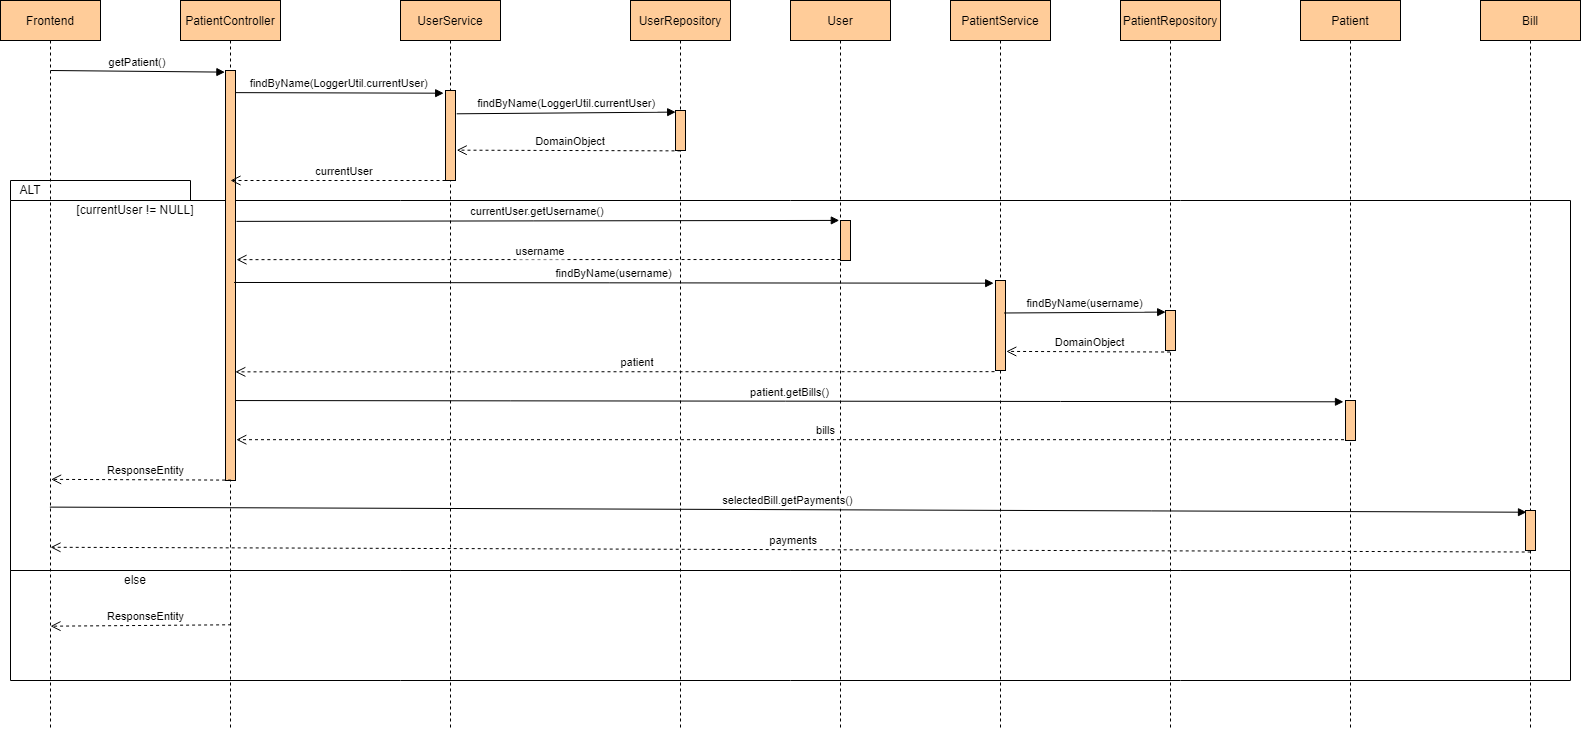

The diagram above was exported from draw.io. Its source (the exported page's mxGraphModel, read from the mxfile embedded in the PNG):
<mxGraphModel dx="2046" dy="881" grid="1" gridSize="10" guides="1" tooltips="1" connect="1" arrows="1" fold="1" page="1" pageScale="1" pageWidth="850" pageHeight="1100" math="0" shadow="0">
  <root>
    <mxCell id="0" />
    <object label="BackgroundBG" id="SzTFdwCCDF94zJehRtED-51">
      <mxCell parent="0" />
    </object>
    <mxCell id="SzTFdwCCDF94zJehRtED-50" value="" style="shape=folder;fontStyle=1;spacingTop=10;tabWidth=180;tabHeight=20;tabPosition=left;html=1;fillColor=none;" vertex="1" parent="SzTFdwCCDF94zJehRtED-51">
      <mxGeometry x="90" y="250" width="1560" height="390" as="geometry" />
    </mxCell>
    <mxCell id="SzTFdwCCDF94zJehRtED-55" value="" style="swimlane;startSize=0;fillColor=none;" vertex="1" parent="SzTFdwCCDF94zJehRtED-51">
      <mxGeometry x="90" y="640" width="1560" height="110" as="geometry" />
    </mxCell>
    <mxCell id="SzTFdwCCDF94zJehRtED-56" value="ResponseEntity" style="verticalAlign=bottom;endArrow=open;dashed=1;endSize=8;exitX=0.506;exitY=0.657;shadow=0;strokeWidth=1;exitDx=0;exitDy=0;exitPerimeter=0;" edge="1" parent="SzTFdwCCDF94zJehRtED-55">
      <mxGeometry x="-0.0588" relative="1" as="geometry">
        <mxPoint x="40" y="55.690000000000055" as="targetPoint" />
        <mxPoint x="220.5999999999999" y="54.30000000000018" as="sourcePoint" />
        <mxPoint as="offset" />
      </mxGeometry>
    </mxCell>
    <mxCell id="SzTFdwCCDF94zJehRtED-58" value="else" style="text;html=1;strokeColor=none;fillColor=none;align=center;verticalAlign=middle;whiteSpace=wrap;rounded=0;" vertex="1" parent="SzTFdwCCDF94zJehRtED-55">
      <mxGeometry x="50" width="150" height="20" as="geometry" />
    </mxCell>
    <mxCell id="SzTFdwCCDF94zJehRtED-57" value="[currentUser != NULL]" style="text;html=1;strokeColor=none;fillColor=none;align=center;verticalAlign=middle;whiteSpace=wrap;rounded=0;" vertex="1" parent="SzTFdwCCDF94zJehRtED-51">
      <mxGeometry x="140" y="270" width="150" height="20" as="geometry" />
    </mxCell>
    <mxCell id="1" parent="0" />
    <mxCell id="SzTFdwCCDF94zJehRtED-4" value="PatientController" style="shape=umlLifeline;perimeter=lifelinePerimeter;container=1;collapsible=0;recursiveResize=0;rounded=0;shadow=0;strokeWidth=1;fillColor=#FFCC99;" vertex="1" parent="1">
      <mxGeometry x="260" y="70" width="100" height="730" as="geometry" />
    </mxCell>
    <mxCell id="SzTFdwCCDF94zJehRtED-5" value="" style="points=[];perimeter=orthogonalPerimeter;rounded=0;shadow=0;strokeWidth=1;fillColor=#FFCC99;" vertex="1" parent="SzTFdwCCDF94zJehRtED-4">
      <mxGeometry x="45" y="70" width="10" height="410" as="geometry" />
    </mxCell>
    <mxCell id="SzTFdwCCDF94zJehRtED-7" value="Frontend" style="shape=umlLifeline;perimeter=lifelinePerimeter;container=1;collapsible=0;recursiveResize=0;rounded=0;shadow=0;strokeWidth=1;fillColor=#FFCC99;" vertex="1" parent="1">
      <mxGeometry x="80" y="70" width="100" height="730" as="geometry" />
    </mxCell>
    <mxCell id="SzTFdwCCDF94zJehRtED-8" value="getPatient()" style="verticalAlign=bottom;endArrow=block;shadow=0;strokeWidth=1;entryX=-0.06;entryY=0.004;entryDx=0;entryDy=0;entryPerimeter=0;" edge="1" parent="SzTFdwCCDF94zJehRtED-7" target="SzTFdwCCDF94zJehRtED-5">
      <mxGeometry relative="1" as="geometry">
        <mxPoint x="50" y="70" as="sourcePoint" />
        <mxPoint x="230" y="70" as="targetPoint" />
      </mxGeometry>
    </mxCell>
    <mxCell id="SzTFdwCCDF94zJehRtED-9" value="UserService" style="shape=umlLifeline;perimeter=lifelinePerimeter;container=1;collapsible=0;recursiveResize=0;rounded=0;shadow=0;strokeWidth=1;fillColor=#FFCC99;" vertex="1" parent="1">
      <mxGeometry x="480" y="70" width="100" height="730" as="geometry" />
    </mxCell>
    <mxCell id="SzTFdwCCDF94zJehRtED-10" value="" style="points=[];perimeter=orthogonalPerimeter;rounded=0;shadow=0;strokeWidth=1;fillColor=#FFCC99;" vertex="1" parent="SzTFdwCCDF94zJehRtED-9">
      <mxGeometry x="45" y="90" width="10" height="90" as="geometry" />
    </mxCell>
    <mxCell id="SzTFdwCCDF94zJehRtED-11" value="currentUser" style="verticalAlign=bottom;endArrow=open;dashed=1;endSize=8;exitX=-0.1;exitY=1.013;shadow=0;strokeWidth=1;exitDx=0;exitDy=0;exitPerimeter=0;" edge="1" parent="SzTFdwCCDF94zJehRtED-9">
      <mxGeometry x="-0.0588" relative="1" as="geometry">
        <mxPoint x="-170" y="180" as="targetPoint" />
        <mxPoint x="45" y="180" as="sourcePoint" />
        <mxPoint as="offset" />
      </mxGeometry>
    </mxCell>
    <mxCell id="SzTFdwCCDF94zJehRtED-12" value="findByName(LoggerUtil.currentUser)" style="verticalAlign=bottom;endArrow=block;shadow=0;strokeWidth=1;entryX=-0.18;entryY=0.03;entryDx=0;entryDy=0;entryPerimeter=0;exitX=0.98;exitY=0.054;exitDx=0;exitDy=0;exitPerimeter=0;" edge="1" parent="1" source="SzTFdwCCDF94zJehRtED-5" target="SzTFdwCCDF94zJehRtED-10">
      <mxGeometry relative="1" as="geometry">
        <mxPoint x="310" y="160" as="sourcePoint" />
        <mxPoint x="495" y="230" as="targetPoint" />
      </mxGeometry>
    </mxCell>
    <mxCell id="SzTFdwCCDF94zJehRtED-13" value="UserRepository" style="shape=umlLifeline;perimeter=lifelinePerimeter;container=1;collapsible=0;recursiveResize=0;rounded=0;shadow=0;strokeWidth=1;fillColor=#FFCC99;" vertex="1" parent="1">
      <mxGeometry x="710" y="70" width="100" height="730" as="geometry" />
    </mxCell>
    <mxCell id="SzTFdwCCDF94zJehRtED-14" value="" style="points=[];perimeter=orthogonalPerimeter;rounded=0;shadow=0;strokeWidth=1;fillColor=#FFCC99;" vertex="1" parent="SzTFdwCCDF94zJehRtED-13">
      <mxGeometry x="45" y="110" width="10" height="40" as="geometry" />
    </mxCell>
    <mxCell id="SzTFdwCCDF94zJehRtED-46" value="bills" style="verticalAlign=bottom;endArrow=open;dashed=1;endSize=8;shadow=0;strokeWidth=1;startArrow=none;entryX=0.98;entryY=0.735;entryDx=0;entryDy=0;entryPerimeter=0;" edge="1" parent="SzTFdwCCDF94zJehRtED-13" source="SzTFdwCCDF94zJehRtED-20">
      <mxGeometry x="-0.0588" relative="1" as="geometry">
        <mxPoint x="-394.1999999999998" y="439.1799999999999" as="targetPoint" />
        <mxPoint x="365" y="439.00000000000006" as="sourcePoint" />
        <mxPoint as="offset" />
      </mxGeometry>
    </mxCell>
    <mxCell id="SzTFdwCCDF94zJehRtED-16" value="findByName(LoggerUtil.currentUser)" style="verticalAlign=bottom;endArrow=block;shadow=0;strokeWidth=1;entryX=0.02;entryY=0.04;entryDx=0;entryDy=0;entryPerimeter=0;exitX=1.12;exitY=0.259;exitDx=0;exitDy=0;exitPerimeter=0;" edge="1" parent="1" source="SzTFdwCCDF94zJehRtED-10" target="SzTFdwCCDF94zJehRtED-14">
      <mxGeometry relative="1" as="geometry">
        <mxPoint x="496.4" y="250" as="sourcePoint" />
        <mxPoint x="670" y="250" as="targetPoint" />
      </mxGeometry>
    </mxCell>
    <mxCell id="SzTFdwCCDF94zJehRtED-17" value="DomainObject" style="verticalAlign=bottom;endArrow=open;dashed=1;endSize=8;exitX=0.5;exitY=0.206;shadow=0;strokeWidth=1;exitDx=0;exitDy=0;exitPerimeter=0;entryX=0.562;entryY=0.205;entryDx=0;entryDy=0;entryPerimeter=0;" edge="1" parent="1" target="SzTFdwCCDF94zJehRtED-9" source="SzTFdwCCDF94zJehRtED-13">
      <mxGeometry x="-0.0213" relative="1" as="geometry">
        <mxPoint x="490" y="220" as="targetPoint" />
        <mxPoint x="664.5" y="220" as="sourcePoint" />
        <mxPoint as="offset" />
      </mxGeometry>
    </mxCell>
    <mxCell id="SzTFdwCCDF94zJehRtED-18" value="ALT" style="text;html=1;strokeColor=none;fillColor=none;align=center;verticalAlign=middle;whiteSpace=wrap;rounded=0;" vertex="1" parent="1">
      <mxGeometry x="90" y="250" width="40" height="20" as="geometry" />
    </mxCell>
    <mxCell id="SzTFdwCCDF94zJehRtED-20" value="Patient" style="shape=umlLifeline;perimeter=lifelinePerimeter;container=1;collapsible=0;recursiveResize=0;rounded=0;shadow=0;strokeWidth=1;fillColor=#FFCC99;" vertex="1" parent="1">
      <mxGeometry x="1380" y="70" width="100" height="730" as="geometry" />
    </mxCell>
    <mxCell id="SzTFdwCCDF94zJehRtED-21" value="" style="points=[];perimeter=orthogonalPerimeter;rounded=0;shadow=0;strokeWidth=1;fillColor=#FFCC99;" vertex="1" parent="SzTFdwCCDF94zJehRtED-20">
      <mxGeometry x="45" y="400" width="10" height="40" as="geometry" />
    </mxCell>
    <mxCell id="SzTFdwCCDF94zJehRtED-24" value="Bill" style="shape=umlLifeline;perimeter=lifelinePerimeter;container=1;collapsible=0;recursiveResize=0;rounded=0;shadow=0;strokeWidth=1;fillColor=#FFCC99;" vertex="1" parent="1">
      <mxGeometry x="1560" y="70" width="100" height="730" as="geometry" />
    </mxCell>
    <mxCell id="SzTFdwCCDF94zJehRtED-25" value="" style="points=[];perimeter=orthogonalPerimeter;rounded=0;shadow=0;strokeWidth=1;fillColor=#FFCC99;" vertex="1" parent="SzTFdwCCDF94zJehRtED-24">
      <mxGeometry x="45" y="510" width="10" height="40" as="geometry" />
    </mxCell>
    <mxCell id="SzTFdwCCDF94zJehRtED-29" value="PatientService" style="shape=umlLifeline;perimeter=lifelinePerimeter;container=1;collapsible=0;recursiveResize=0;rounded=0;shadow=0;strokeWidth=1;fillColor=#FFCC99;" vertex="1" parent="1">
      <mxGeometry x="1030" y="70" width="100" height="730" as="geometry" />
    </mxCell>
    <mxCell id="SzTFdwCCDF94zJehRtED-30" value="" style="points=[];perimeter=orthogonalPerimeter;rounded=0;shadow=0;strokeWidth=1;fillColor=#FFCC99;" vertex="1" parent="SzTFdwCCDF94zJehRtED-29">
      <mxGeometry x="45" y="280" width="10" height="90" as="geometry" />
    </mxCell>
    <mxCell id="SzTFdwCCDF94zJehRtED-32" value="findByName(username)" style="verticalAlign=bottom;endArrow=block;shadow=0;strokeWidth=1;entryX=-0.18;entryY=0.03;entryDx=0;entryDy=0;entryPerimeter=0;exitX=0.86;exitY=0.517;exitDx=0;exitDy=0;exitPerimeter=0;" edge="1" target="SzTFdwCCDF94zJehRtED-30" parent="1" source="SzTFdwCCDF94zJehRtED-5">
      <mxGeometry relative="1" as="geometry">
        <mxPoint x="820" y="163" as="sourcePoint" />
        <mxPoint x="865" y="230" as="targetPoint" />
      </mxGeometry>
    </mxCell>
    <mxCell id="SzTFdwCCDF94zJehRtED-33" value="PatientRepository" style="shape=umlLifeline;perimeter=lifelinePerimeter;container=1;collapsible=0;recursiveResize=0;rounded=0;shadow=0;strokeWidth=1;fillColor=#FFCC99;" vertex="1" parent="1">
      <mxGeometry x="1200" y="70" width="100" height="730" as="geometry" />
    </mxCell>
    <mxCell id="SzTFdwCCDF94zJehRtED-34" value="" style="points=[];perimeter=orthogonalPerimeter;rounded=0;shadow=0;strokeWidth=1;fillColor=#FFCC99;" vertex="1" parent="SzTFdwCCDF94zJehRtED-33">
      <mxGeometry x="45" y="310" width="10" height="40" as="geometry" />
    </mxCell>
    <mxCell id="SzTFdwCCDF94zJehRtED-35" value="findByName(username)" style="verticalAlign=bottom;endArrow=block;shadow=0;strokeWidth=1;entryX=0.02;entryY=0.04;entryDx=0;entryDy=0;entryPerimeter=0;exitX=0.86;exitY=0.361;exitDx=0;exitDy=0;exitPerimeter=0;" edge="1" source="SzTFdwCCDF94zJehRtED-30" target="SzTFdwCCDF94zJehRtED-34" parent="1">
      <mxGeometry relative="1" as="geometry">
        <mxPoint x="866.4" y="250" as="sourcePoint" />
        <mxPoint x="1040" y="250" as="targetPoint" />
      </mxGeometry>
    </mxCell>
    <mxCell id="SzTFdwCCDF94zJehRtED-36" value="DomainObject" style="verticalAlign=bottom;endArrow=open;dashed=1;endSize=8;exitX=0.46;exitY=1.038;shadow=0;strokeWidth=1;exitDx=0;exitDy=0;exitPerimeter=0;entryX=1.08;entryY=0.788;entryDx=0;entryDy=0;entryPerimeter=0;" edge="1" source="SzTFdwCCDF94zJehRtED-34" target="SzTFdwCCDF94zJehRtED-30" parent="1">
      <mxGeometry x="-0.0213" relative="1" as="geometry">
        <mxPoint x="860" y="220" as="targetPoint" />
        <mxPoint x="1034.5" y="220" as="sourcePoint" />
        <mxPoint as="offset" />
      </mxGeometry>
    </mxCell>
    <mxCell id="SzTFdwCCDF94zJehRtED-31" value="patient" style="verticalAlign=bottom;endArrow=open;dashed=1;endSize=8;exitX=-0.1;exitY=1.013;shadow=0;strokeWidth=1;exitDx=0;exitDy=0;exitPerimeter=0;startArrow=none;entryX=0.98;entryY=0.735;entryDx=0;entryDy=0;entryPerimeter=0;" edge="1" parent="1" source="SzTFdwCCDF94zJehRtED-30" target="SzTFdwCCDF94zJehRtED-5">
      <mxGeometry x="-0.0588" relative="1" as="geometry">
        <mxPoint x="875.7" y="250.42000000000007" as="targetPoint" />
        <mxPoint x="1045" y="250" as="sourcePoint" />
        <mxPoint as="offset" />
      </mxGeometry>
    </mxCell>
    <mxCell id="SzTFdwCCDF94zJehRtED-41" value="User" style="shape=umlLifeline;perimeter=lifelinePerimeter;container=1;collapsible=0;recursiveResize=0;rounded=0;shadow=0;strokeWidth=1;fillColor=#FFCC99;" vertex="1" parent="1">
      <mxGeometry x="870" y="70" width="100" height="730" as="geometry" />
    </mxCell>
    <mxCell id="SzTFdwCCDF94zJehRtED-42" value="" style="points=[];perimeter=orthogonalPerimeter;rounded=0;shadow=0;strokeWidth=1;fillColor=#FFCC99;" vertex="1" parent="SzTFdwCCDF94zJehRtED-41">
      <mxGeometry x="50" y="220" width="10" height="40" as="geometry" />
    </mxCell>
    <mxCell id="SzTFdwCCDF94zJehRtED-43" value="currentUser.getUsername()" style="verticalAlign=bottom;endArrow=block;shadow=0;strokeWidth=1;entryX=-0.12;entryY=-0.002;entryDx=0;entryDy=0;entryPerimeter=0;exitX=1.1;exitY=0.368;exitDx=0;exitDy=0;exitPerimeter=0;" edge="1" parent="1" source="SzTFdwCCDF94zJehRtED-5" target="SzTFdwCCDF94zJehRtED-42">
      <mxGeometry relative="1" as="geometry">
        <mxPoint x="319.99999999999983" y="279.99999999999994" as="sourcePoint" />
        <mxPoint x="938.9999999999998" y="280.88000000000005" as="targetPoint" />
      </mxGeometry>
    </mxCell>
    <mxCell id="SzTFdwCCDF94zJehRtED-44" value="username" style="verticalAlign=bottom;endArrow=open;dashed=1;endSize=8;shadow=0;strokeWidth=1;entryX=0.56;entryY=0.355;entryDx=0;entryDy=0;entryPerimeter=0;" edge="1" parent="1" target="SzTFdwCCDF94zJehRtED-4">
      <mxGeometry x="-0.0069" y="1" relative="1" as="geometry">
        <mxPoint x="804.8000000000002" y="330.78" as="targetPoint" />
        <mxPoint x="920" y="329" as="sourcePoint" />
        <mxPoint as="offset" />
      </mxGeometry>
    </mxCell>
    <mxCell id="SzTFdwCCDF94zJehRtED-45" value="patient.getBills()" style="verticalAlign=bottom;endArrow=block;shadow=0;strokeWidth=1;entryX=-0.2;entryY=0.033;entryDx=0;entryDy=0;entryPerimeter=0;exitX=1.04;exitY=0.805;exitDx=0;exitDy=0;exitPerimeter=0;" edge="1" parent="1" source="SzTFdwCCDF94zJehRtED-5" target="SzTFdwCCDF94zJehRtED-21">
      <mxGeometry relative="1" as="geometry">
        <mxPoint x="319.9999999999999" y="470" as="sourcePoint" />
        <mxPoint x="1079.6" y="470.73" as="targetPoint" />
      </mxGeometry>
    </mxCell>
    <mxCell id="SzTFdwCCDF94zJehRtED-6" value="ResponseEntity" style="verticalAlign=bottom;endArrow=open;dashed=1;endSize=8;exitX=0.506;exitY=0.657;shadow=0;strokeWidth=1;exitDx=0;exitDy=0;exitPerimeter=0;entryX=0.506;entryY=0.656;entryDx=0;entryDy=0;entryPerimeter=0;" edge="1" parent="1" source="SzTFdwCCDF94zJehRtED-4" target="SzTFdwCCDF94zJehRtED-7">
      <mxGeometry x="-0.0588" relative="1" as="geometry">
        <mxPoint x="130" y="551" as="targetPoint" />
        <mxPoint x="304.5" y="310" as="sourcePoint" />
        <mxPoint as="offset" />
      </mxGeometry>
    </mxCell>
    <mxCell id="SzTFdwCCDF94zJehRtED-49" value="payments" style="verticalAlign=bottom;endArrow=open;dashed=1;endSize=8;shadow=0;strokeWidth=1;startArrow=none;entryX=0.5;entryY=0.749;entryDx=0;entryDy=0;entryPerimeter=0;exitX=0.52;exitY=1.038;exitDx=0;exitDy=0;exitPerimeter=0;" edge="1" parent="1" source="SzTFdwCCDF94zJehRtED-25" target="SzTFdwCCDF94zJehRtED-7">
      <mxGeometry x="-0.0037" relative="1" as="geometry">
        <mxPoint x="491.3000000000002" y="598.9999999999999" as="targetPoint" />
        <mxPoint x="1605" y="598.9999999999999" as="sourcePoint" />
        <mxPoint as="offset" />
      </mxGeometry>
    </mxCell>
    <mxCell id="SzTFdwCCDF94zJehRtED-48" value="selectedBill.getPayments()" style="verticalAlign=bottom;endArrow=block;shadow=0;strokeWidth=1;entryX=0.46;entryY=0.701;entryDx=0;entryDy=0;entryPerimeter=0;exitX=0.494;exitY=0.694;exitDx=0;exitDy=0;exitPerimeter=0;" edge="1" parent="1" source="SzTFdwCCDF94zJehRtED-7" target="SzTFdwCCDF94zJehRtED-24">
      <mxGeometry relative="1" as="geometry">
        <mxPoint x="130.0000000000001" y="570" as="sourcePoint" />
        <mxPoint x="1237.6" y="571.27" as="targetPoint" />
      </mxGeometry>
    </mxCell>
  </root>
</mxGraphModel>